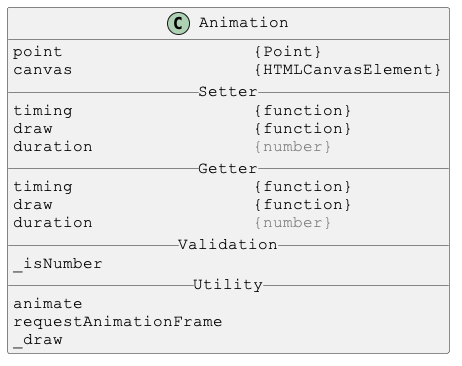

The diagram above was rendered by PlantUML. Its source (embedded in the PNG):
@startuml

skinparam DefaultFontSize 16
skinparam DefaultFontName Courier New

class Animation {
point                   {Point}
canvas                  {HTMLCanvasElement}
__ Setter __
timing                  {function}
draw                    {function}
duration                <color:gray>{number}</color>
__ Getter __
timing                  {function}
draw                    {function}
duration                <color:gray>{number}</color>
__ Validation __
_isNumber
__ Utility __
animate
requestAnimationFrame
_draw
}

@enduml